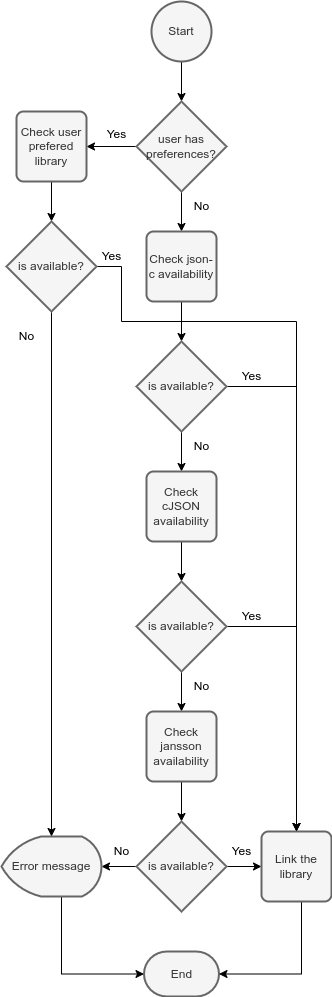

The diagram above was exported from draw.io. Its source (the exported page's mxGraphModel, read from the mxfile embedded in the PNG):
<mxGraphModel dx="1434" dy="843" grid="1" gridSize="10" guides="1" tooltips="1" connect="1" arrows="1" fold="1" page="1" pageScale="1" pageWidth="850" pageHeight="1100" math="0" shadow="0">
  <root>
    <mxCell id="0" />
    <mxCell id="1" parent="0" />
    <mxCell id="jsQqdEYBM2862XtjyF4B-4" value="" style="edgeStyle=orthogonalEdgeStyle;rounded=0;orthogonalLoop=1;jettySize=auto;html=1;" edge="1" parent="1" source="jsQqdEYBM2862XtjyF4B-1" target="jsQqdEYBM2862XtjyF4B-2">
      <mxGeometry relative="1" as="geometry" />
    </mxCell>
    <mxCell id="jsQqdEYBM2862XtjyF4B-1" value="Start" style="strokeWidth=2;html=1;shape=mxgraph.flowchart.start_2;whiteSpace=wrap;fillColor=#f5f5f5;fontColor=#333333;strokeColor=#666666;" vertex="1" parent="1">
      <mxGeometry x="370" y="130" width="60" height="60" as="geometry" />
    </mxCell>
    <mxCell id="jsQqdEYBM2862XtjyF4B-5" value="" style="edgeStyle=orthogonalEdgeStyle;rounded=0;orthogonalLoop=1;jettySize=auto;html=1;" edge="1" parent="1" source="jsQqdEYBM2862XtjyF4B-2" target="jsQqdEYBM2862XtjyF4B-3">
      <mxGeometry relative="1" as="geometry" />
    </mxCell>
    <mxCell id="jsQqdEYBM2862XtjyF4B-34" value="" style="edgeStyle=orthogonalEdgeStyle;rounded=0;orthogonalLoop=1;jettySize=auto;html=1;" edge="1" parent="1" source="jsQqdEYBM2862XtjyF4B-2" target="jsQqdEYBM2862XtjyF4B-32">
      <mxGeometry relative="1" as="geometry" />
    </mxCell>
    <mxCell id="jsQqdEYBM2862XtjyF4B-2" value="user has preferences?" style="strokeWidth=2;html=1;shape=mxgraph.flowchart.decision;whiteSpace=wrap;fillColor=#f5f5f5;fontColor=#333333;strokeColor=#666666;" vertex="1" parent="1">
      <mxGeometry x="355" y="230" width="90" height="90" as="geometry" />
    </mxCell>
    <mxCell id="jsQqdEYBM2862XtjyF4B-8" value="" style="edgeStyle=orthogonalEdgeStyle;rounded=0;orthogonalLoop=1;jettySize=auto;html=1;" edge="1" parent="1" source="jsQqdEYBM2862XtjyF4B-3" target="jsQqdEYBM2862XtjyF4B-7">
      <mxGeometry relative="1" as="geometry" />
    </mxCell>
    <mxCell id="jsQqdEYBM2862XtjyF4B-3" value="Check json-c availability" style="rounded=1;whiteSpace=wrap;html=1;absoluteArcSize=1;arcSize=14;strokeWidth=2;fillColor=#f5f5f5;fontColor=#333333;strokeColor=#666666;" vertex="1" parent="1">
      <mxGeometry x="365" y="360" width="70" height="70" as="geometry" />
    </mxCell>
    <mxCell id="jsQqdEYBM2862XtjyF4B-12" value="" style="edgeStyle=orthogonalEdgeStyle;rounded=0;orthogonalLoop=1;jettySize=auto;html=1;" edge="1" parent="1" source="jsQqdEYBM2862XtjyF4B-7" target="jsQqdEYBM2862XtjyF4B-10">
      <mxGeometry relative="1" as="geometry" />
    </mxCell>
    <mxCell id="jsQqdEYBM2862XtjyF4B-31" style="edgeStyle=orthogonalEdgeStyle;rounded=0;orthogonalLoop=1;jettySize=auto;html=1;entryX=0.5;entryY=0;entryDx=0;entryDy=0;" edge="1" parent="1" source="jsQqdEYBM2862XtjyF4B-7" target="jsQqdEYBM2862XtjyF4B-26">
      <mxGeometry relative="1" as="geometry" />
    </mxCell>
    <mxCell id="jsQqdEYBM2862XtjyF4B-7" value="is available?" style="strokeWidth=2;html=1;shape=mxgraph.flowchart.decision;whiteSpace=wrap;fillColor=#f5f5f5;fontColor=#333333;strokeColor=#666666;" vertex="1" parent="1">
      <mxGeometry x="355" y="470" width="90" height="90" as="geometry" />
    </mxCell>
    <mxCell id="jsQqdEYBM2862XtjyF4B-9" value="" style="edgeStyle=orthogonalEdgeStyle;rounded=0;orthogonalLoop=1;jettySize=auto;html=1;" edge="1" parent="1" source="jsQqdEYBM2862XtjyF4B-10" target="jsQqdEYBM2862XtjyF4B-11">
      <mxGeometry relative="1" as="geometry" />
    </mxCell>
    <mxCell id="jsQqdEYBM2862XtjyF4B-10" value="Check cJSON availability" style="rounded=1;whiteSpace=wrap;html=1;absoluteArcSize=1;arcSize=14;strokeWidth=2;fillColor=#f5f5f5;fontColor=#333333;strokeColor=#666666;" vertex="1" parent="1">
      <mxGeometry x="365" y="600" width="70" height="70" as="geometry" />
    </mxCell>
    <mxCell id="jsQqdEYBM2862XtjyF4B-16" value="" style="edgeStyle=orthogonalEdgeStyle;rounded=0;orthogonalLoop=1;jettySize=auto;html=1;" edge="1" parent="1" source="jsQqdEYBM2862XtjyF4B-11" target="jsQqdEYBM2862XtjyF4B-14">
      <mxGeometry relative="1" as="geometry" />
    </mxCell>
    <mxCell id="jsQqdEYBM2862XtjyF4B-30" style="edgeStyle=orthogonalEdgeStyle;rounded=0;orthogonalLoop=1;jettySize=auto;html=1;entryX=0.5;entryY=0;entryDx=0;entryDy=0;" edge="1" parent="1" source="jsQqdEYBM2862XtjyF4B-11" target="jsQqdEYBM2862XtjyF4B-26">
      <mxGeometry relative="1" as="geometry" />
    </mxCell>
    <mxCell id="jsQqdEYBM2862XtjyF4B-11" value="is available?" style="strokeWidth=2;html=1;shape=mxgraph.flowchart.decision;whiteSpace=wrap;fillColor=#f5f5f5;fontColor=#333333;strokeColor=#666666;" vertex="1" parent="1">
      <mxGeometry x="355" y="710" width="90" height="90" as="geometry" />
    </mxCell>
    <mxCell id="jsQqdEYBM2862XtjyF4B-13" value="" style="edgeStyle=orthogonalEdgeStyle;rounded=0;orthogonalLoop=1;jettySize=auto;html=1;" edge="1" parent="1" source="jsQqdEYBM2862XtjyF4B-14" target="jsQqdEYBM2862XtjyF4B-15">
      <mxGeometry relative="1" as="geometry" />
    </mxCell>
    <mxCell id="jsQqdEYBM2862XtjyF4B-14" value="Check jansson availability" style="rounded=1;whiteSpace=wrap;html=1;absoluteArcSize=1;arcSize=14;strokeWidth=2;fillColor=#f5f5f5;fontColor=#333333;strokeColor=#666666;" vertex="1" parent="1">
      <mxGeometry x="365" y="840" width="70" height="70" as="geometry" />
    </mxCell>
    <mxCell id="jsQqdEYBM2862XtjyF4B-20" value="" style="edgeStyle=orthogonalEdgeStyle;rounded=0;orthogonalLoop=1;jettySize=auto;html=1;" edge="1" parent="1" source="jsQqdEYBM2862XtjyF4B-15" target="jsQqdEYBM2862XtjyF4B-17">
      <mxGeometry relative="1" as="geometry" />
    </mxCell>
    <mxCell id="jsQqdEYBM2862XtjyF4B-27" value="" style="edgeStyle=orthogonalEdgeStyle;rounded=0;orthogonalLoop=1;jettySize=auto;html=1;" edge="1" parent="1" source="jsQqdEYBM2862XtjyF4B-15" target="jsQqdEYBM2862XtjyF4B-26">
      <mxGeometry relative="1" as="geometry" />
    </mxCell>
    <mxCell id="jsQqdEYBM2862XtjyF4B-15" value="is available?" style="strokeWidth=2;html=1;shape=mxgraph.flowchart.decision;whiteSpace=wrap;fillColor=#f5f5f5;fontColor=#333333;strokeColor=#666666;" vertex="1" parent="1">
      <mxGeometry x="355" y="950" width="90" height="90" as="geometry" />
    </mxCell>
    <mxCell id="jsQqdEYBM2862XtjyF4B-28" style="edgeStyle=orthogonalEdgeStyle;rounded=0;orthogonalLoop=1;jettySize=auto;html=1;entryX=0;entryY=0.5;entryDx=0;entryDy=0;entryPerimeter=0;" edge="1" parent="1" source="jsQqdEYBM2862XtjyF4B-17" target="jsQqdEYBM2862XtjyF4B-18">
      <mxGeometry relative="1" as="geometry">
        <Array as="points">
          <mxPoint x="280" y="1103" />
        </Array>
      </mxGeometry>
    </mxCell>
    <mxCell id="jsQqdEYBM2862XtjyF4B-17" value="Error message" style="strokeWidth=2;html=1;shape=mxgraph.flowchart.display;whiteSpace=wrap;fillColor=#f5f5f5;fontColor=#333333;strokeColor=#666666;" vertex="1" parent="1">
      <mxGeometry x="220" y="965" width="100" height="60" as="geometry" />
    </mxCell>
    <mxCell id="jsQqdEYBM2862XtjyF4B-18" value="End" style="strokeWidth=2;html=1;shape=mxgraph.flowchart.terminator;whiteSpace=wrap;fillColor=#f5f5f5;fontColor=#333333;strokeColor=#666666;" vertex="1" parent="1">
      <mxGeometry x="362.5" y="1080" width="75" height="45" as="geometry" />
    </mxCell>
    <mxCell id="jsQqdEYBM2862XtjyF4B-29" style="edgeStyle=orthogonalEdgeStyle;rounded=0;orthogonalLoop=1;jettySize=auto;html=1;entryX=1;entryY=0.5;entryDx=0;entryDy=0;entryPerimeter=0;" edge="1" parent="1" source="jsQqdEYBM2862XtjyF4B-26" target="jsQqdEYBM2862XtjyF4B-18">
      <mxGeometry relative="1" as="geometry">
        <Array as="points">
          <mxPoint x="520" y="1103" />
        </Array>
      </mxGeometry>
    </mxCell>
    <mxCell id="jsQqdEYBM2862XtjyF4B-26" value="Link the library" style="rounded=1;whiteSpace=wrap;html=1;absoluteArcSize=1;arcSize=14;strokeWidth=2;fillColor=#f5f5f5;fontColor=#333333;strokeColor=#666666;" vertex="1" parent="1">
      <mxGeometry x="480" y="960" width="70" height="70" as="geometry" />
    </mxCell>
    <mxCell id="jsQqdEYBM2862XtjyF4B-35" value="" style="edgeStyle=orthogonalEdgeStyle;rounded=0;orthogonalLoop=1;jettySize=auto;html=1;" edge="1" parent="1" source="jsQqdEYBM2862XtjyF4B-32" target="jsQqdEYBM2862XtjyF4B-33">
      <mxGeometry relative="1" as="geometry" />
    </mxCell>
    <mxCell id="jsQqdEYBM2862XtjyF4B-32" value="Check user prefered library" style="rounded=1;whiteSpace=wrap;html=1;absoluteArcSize=1;arcSize=14;strokeWidth=2;fillColor=#f5f5f5;fontColor=#333333;strokeColor=#666666;" vertex="1" parent="1">
      <mxGeometry x="235" y="240" width="70" height="70" as="geometry" />
    </mxCell>
    <mxCell id="jsQqdEYBM2862XtjyF4B-36" style="edgeStyle=orthogonalEdgeStyle;rounded=0;orthogonalLoop=1;jettySize=auto;html=1;entryX=0.5;entryY=0;entryDx=0;entryDy=0;entryPerimeter=0;" edge="1" parent="1" source="jsQqdEYBM2862XtjyF4B-33" target="jsQqdEYBM2862XtjyF4B-17">
      <mxGeometry relative="1" as="geometry" />
    </mxCell>
    <mxCell id="jsQqdEYBM2862XtjyF4B-37" style="edgeStyle=orthogonalEdgeStyle;rounded=0;orthogonalLoop=1;jettySize=auto;html=1;entryX=0.5;entryY=0;entryDx=0;entryDy=0;" edge="1" parent="1" source="jsQqdEYBM2862XtjyF4B-33" target="jsQqdEYBM2862XtjyF4B-26">
      <mxGeometry relative="1" as="geometry">
        <Array as="points">
          <mxPoint x="340" y="395" />
          <mxPoint x="340" y="450" />
          <mxPoint x="515" y="450" />
        </Array>
      </mxGeometry>
    </mxCell>
    <mxCell id="jsQqdEYBM2862XtjyF4B-33" value="is available?" style="strokeWidth=2;html=1;shape=mxgraph.flowchart.decision;whiteSpace=wrap;fillColor=#f5f5f5;fontColor=#333333;strokeColor=#666666;" vertex="1" parent="1">
      <mxGeometry x="225" y="350" width="90" height="90" as="geometry" />
    </mxCell>
    <mxCell id="jsQqdEYBM2862XtjyF4B-38" value="Yes" style="text;html=1;align=center;verticalAlign=middle;resizable=0;points=[];autosize=1;strokeColor=none;fillColor=none;" vertex="1" parent="1">
      <mxGeometry x="315" y="248" width="40" height="30" as="geometry" />
    </mxCell>
    <mxCell id="jsQqdEYBM2862XtjyF4B-39" value="Yes" style="text;html=1;align=center;verticalAlign=middle;resizable=0;points=[];autosize=1;strokeColor=none;fillColor=none;" vertex="1" parent="1">
      <mxGeometry x="450" y="490" width="40" height="30" as="geometry" />
    </mxCell>
    <mxCell id="jsQqdEYBM2862XtjyF4B-40" value="Yes" style="text;html=1;align=center;verticalAlign=middle;resizable=0;points=[];autosize=1;strokeColor=none;fillColor=none;" vertex="1" parent="1">
      <mxGeometry x="450" y="730" width="40" height="30" as="geometry" />
    </mxCell>
    <mxCell id="jsQqdEYBM2862XtjyF4B-41" value="Yes" style="text;html=1;align=center;verticalAlign=middle;resizable=0;points=[];autosize=1;strokeColor=none;fillColor=none;" vertex="1" parent="1">
      <mxGeometry x="440" y="965" width="40" height="30" as="geometry" />
    </mxCell>
    <mxCell id="jsQqdEYBM2862XtjyF4B-42" value="No" style="text;html=1;align=center;verticalAlign=middle;resizable=0;points=[];autosize=1;strokeColor=none;fillColor=none;" vertex="1" parent="1">
      <mxGeometry x="400" y="320" width="40" height="30" as="geometry" />
    </mxCell>
    <mxCell id="jsQqdEYBM2862XtjyF4B-43" value="No" style="text;html=1;align=center;verticalAlign=middle;resizable=0;points=[];autosize=1;strokeColor=none;fillColor=none;" vertex="1" parent="1">
      <mxGeometry x="400" y="560" width="40" height="30" as="geometry" />
    </mxCell>
    <mxCell id="jsQqdEYBM2862XtjyF4B-44" value="No" style="text;html=1;align=center;verticalAlign=middle;resizable=0;points=[];autosize=1;strokeColor=none;fillColor=none;" vertex="1" parent="1">
      <mxGeometry x="400" y="800" width="40" height="30" as="geometry" />
    </mxCell>
    <mxCell id="jsQqdEYBM2862XtjyF4B-45" value="No" style="text;html=1;align=center;verticalAlign=middle;resizable=0;points=[];autosize=1;strokeColor=none;fillColor=none;" vertex="1" parent="1">
      <mxGeometry x="225" y="450" width="40" height="30" as="geometry" />
    </mxCell>
    <mxCell id="jsQqdEYBM2862XtjyF4B-46" value="No" style="text;html=1;align=center;verticalAlign=middle;resizable=0;points=[];autosize=1;strokeColor=none;fillColor=none;" vertex="1" parent="1">
      <mxGeometry x="320" y="965" width="40" height="30" as="geometry" />
    </mxCell>
    <mxCell id="jsQqdEYBM2862XtjyF4B-47" value="Yes" style="text;html=1;align=center;verticalAlign=middle;resizable=0;points=[];autosize=1;strokeColor=none;fillColor=none;" vertex="1" parent="1">
      <mxGeometry x="310" y="370" width="40" height="30" as="geometry" />
    </mxCell>
  </root>
</mxGraphModel>